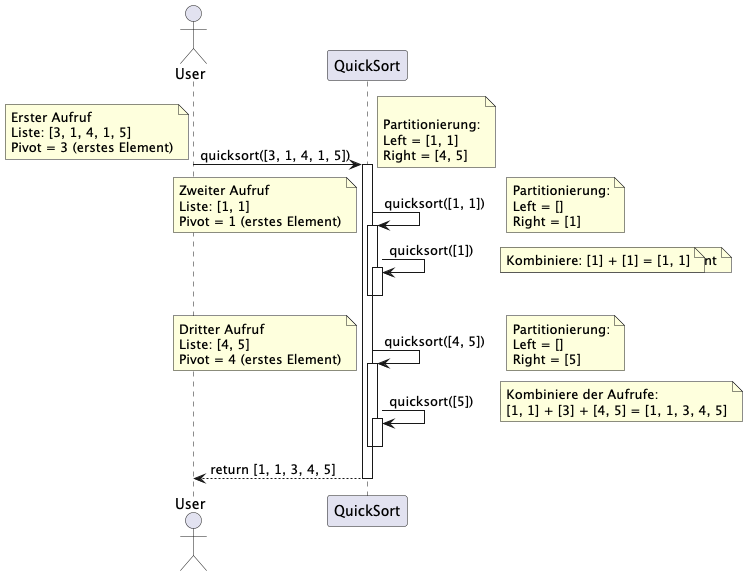

The diagram above was rendered by PlantUML. Its source (embedded in the PNG):
@startuml
actor User
participant "QuickSort" as QS

User -> QS: quicksort([3, 1, 4, 1, 5])
activate QS
note top: Erster Aufruf\nListe: [3, 1, 4, 1, 5]\nPivot = 3 (erstes Element)
note right:\nPartitionierung:\nLeft = [1, 1]\nRight = [4, 5]

QS -> QS: quicksort([1, 1])
activate QS
note left: Zweiter Aufruf\nListe: [1, 1]\nPivot = 1 (erstes Element)
note right: Partitionierung:\nLeft = []\nRight = [1]

QS -> QS: quicksort([1])
activate QS
deactivate QS
note right: Basisfall: Liste mit einem Element
deactivate QS
note right: Kombiniere: [1] + [1] = [1, 1]

QS -> QS: quicksort([4, 5])
activate QS
note left: Dritter Aufruf\nListe: [4, 5]\nPivot = 4 (erstes Element)
note right: Partitionierung:\nLeft = []\nRight = [5]

QS -> QS: quicksort([5])
activate QS
deactivate QS
note right: Basisfall: Liste mit einem Element
deactivate QS
note right: Kombiniere: [] + [4] + [5] = [4, 5]

note right: Kombiniere der Aufrufe:\n[1, 1] + [3] + [4, 5] = [1, 1, 3, 4, 5]
QS --> User: return [1, 1, 3, 4, 5]
deactivate QS
@enduml